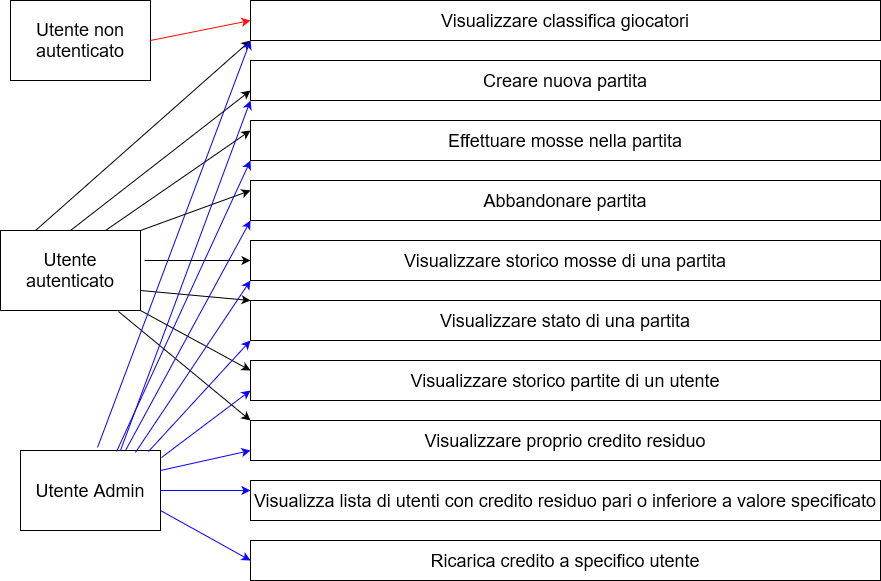

The diagram above was exported from draw.io. Its source (the exported page's mxGraphModel, read from the mxfile embedded in the PNG):
<mxGraphModel dx="1059" dy="538" grid="1" gridSize="10" guides="1" tooltips="1" connect="1" arrows="1" fold="1" page="1" pageScale="1" pageWidth="827" pageHeight="1169" math="0" shadow="0">
  <root>
    <mxCell id="0" />
    <mxCell id="1" parent="0" />
    <mxCell id="SEbOhsG-tj9UJv_G-Va--1" value="&lt;font style=&quot;font-size: 18px;&quot;&gt;Utente non autenticato&lt;/font&gt;" style="text;html=1;strokeColor=default;fillColor=none;align=center;verticalAlign=middle;whiteSpace=wrap;rounded=0;" vertex="1" parent="1">
      <mxGeometry x="40" y="30" width="140" height="80" as="geometry" />
    </mxCell>
    <mxCell id="SEbOhsG-tj9UJv_G-Va--2" value="&lt;font style=&quot;font-size: 18px;&quot;&gt;Utente autenticato&lt;/font&gt;" style="text;html=1;strokeColor=default;fillColor=none;align=center;verticalAlign=middle;whiteSpace=wrap;rounded=0;" vertex="1" parent="1">
      <mxGeometry x="30" y="260" width="140" height="80" as="geometry" />
    </mxCell>
    <mxCell id="SEbOhsG-tj9UJv_G-Va--3" value="&lt;font style=&quot;font-size: 18px;&quot;&gt;Utente Admin&lt;/font&gt;" style="text;html=1;strokeColor=default;fillColor=none;align=center;verticalAlign=middle;whiteSpace=wrap;rounded=0;" vertex="1" parent="1">
      <mxGeometry x="50" y="480" width="140" height="80" as="geometry" />
    </mxCell>
    <mxCell id="SEbOhsG-tj9UJv_G-Va--4" value="&lt;font style=&quot;font-size: 18px;&quot;&gt;Visualizzare classifica giocatori &lt;/font&gt;" style="text;html=1;strokeColor=default;fillColor=none;align=center;verticalAlign=middle;whiteSpace=wrap;rounded=0;" vertex="1" parent="1">
      <mxGeometry x="280" y="30" width="630" height="40" as="geometry" />
    </mxCell>
    <mxCell id="SEbOhsG-tj9UJv_G-Va--5" value="&lt;font style=&quot;font-size: 18px;&quot;&gt;Creare nuova partita&lt;/font&gt;" style="text;html=1;strokeColor=default;fillColor=none;align=center;verticalAlign=middle;whiteSpace=wrap;rounded=0;" vertex="1" parent="1">
      <mxGeometry x="280" y="90" width="630" height="40" as="geometry" />
    </mxCell>
    <mxCell id="SEbOhsG-tj9UJv_G-Va--6" value="&lt;font style=&quot;font-size: 18px;&quot;&gt;Effettuare mosse nella partita&lt;/font&gt;" style="text;html=1;strokeColor=default;fillColor=none;align=center;verticalAlign=middle;whiteSpace=wrap;rounded=0;" vertex="1" parent="1">
      <mxGeometry x="280" y="150" width="630" height="40" as="geometry" />
    </mxCell>
    <mxCell id="SEbOhsG-tj9UJv_G-Va--7" value="&lt;font style=&quot;font-size: 18px;&quot;&gt;Abbandonare partita&lt;/font&gt;" style="text;html=1;strokeColor=default;fillColor=none;align=center;verticalAlign=middle;whiteSpace=wrap;rounded=0;" vertex="1" parent="1">
      <mxGeometry x="280" y="210" width="630" height="40" as="geometry" />
    </mxCell>
    <mxCell id="SEbOhsG-tj9UJv_G-Va--8" value="&lt;font style=&quot;font-size: 18px;&quot;&gt;Visualizzare storico mosse di una partita&lt;/font&gt;" style="text;html=1;strokeColor=default;fillColor=none;align=center;verticalAlign=middle;whiteSpace=wrap;rounded=0;" vertex="1" parent="1">
      <mxGeometry x="280" y="270" width="630" height="40" as="geometry" />
    </mxCell>
    <mxCell id="SEbOhsG-tj9UJv_G-Va--9" value="&lt;font style=&quot;font-size: 18px;&quot;&gt;Visualizzare stato di una partita&lt;/font&gt;" style="text;html=1;strokeColor=default;fillColor=none;align=center;verticalAlign=middle;whiteSpace=wrap;rounded=0;" vertex="1" parent="1">
      <mxGeometry x="280" y="330" width="630" height="40" as="geometry" />
    </mxCell>
    <mxCell id="SEbOhsG-tj9UJv_G-Va--10" value="&lt;font style=&quot;font-size: 18px;&quot;&gt;Visualizzare storico partite di un utente&lt;/font&gt;" style="text;html=1;strokeColor=default;fillColor=none;align=center;verticalAlign=middle;whiteSpace=wrap;rounded=0;" vertex="1" parent="1">
      <mxGeometry x="280" y="390" width="630" height="40" as="geometry" />
    </mxCell>
    <mxCell id="SEbOhsG-tj9UJv_G-Va--11" value="&lt;font style=&quot;font-size: 18px;&quot;&gt;Visualizzare proprio credito residuo&lt;/font&gt;" style="text;html=1;strokeColor=default;fillColor=none;align=center;verticalAlign=middle;whiteSpace=wrap;rounded=0;" vertex="1" parent="1">
      <mxGeometry x="280" y="450" width="630" height="40" as="geometry" />
    </mxCell>
    <mxCell id="SEbOhsG-tj9UJv_G-Va--12" value="&lt;font style=&quot;font-size: 18px;&quot;&gt;Visualizza lista di utenti con credito residuo pari o inferiore a valore specificato&lt;/font&gt;" style="text;html=1;strokeColor=default;fillColor=none;align=center;verticalAlign=middle;whiteSpace=wrap;rounded=0;" vertex="1" parent="1">
      <mxGeometry x="280" y="510" width="630" height="40" as="geometry" />
    </mxCell>
    <mxCell id="SEbOhsG-tj9UJv_G-Va--13" value="&lt;font style=&quot;font-size: 18px;&quot;&gt;Ricarica credito a specifico utente&lt;/font&gt;" style="text;html=1;strokeColor=default;fillColor=none;align=center;verticalAlign=middle;whiteSpace=wrap;rounded=0;" vertex="1" parent="1">
      <mxGeometry x="280" y="570" width="630" height="40" as="geometry" />
    </mxCell>
    <mxCell id="SEbOhsG-tj9UJv_G-Va--14" value="" style="endArrow=classic;html=1;rounded=0;entryX=0;entryY=0.5;entryDx=0;entryDy=0;exitX=1;exitY=0.5;exitDx=0;exitDy=0;strokeColor=#FF0D05;" edge="1" parent="1" source="SEbOhsG-tj9UJv_G-Va--1" target="SEbOhsG-tj9UJv_G-Va--4">
      <mxGeometry width="50" height="50" relative="1" as="geometry">
        <mxPoint x="200" y="70" as="sourcePoint" />
        <mxPoint x="250" y="20" as="targetPoint" />
      </mxGeometry>
    </mxCell>
    <mxCell id="SEbOhsG-tj9UJv_G-Va--16" value="" style="endArrow=classic;html=1;rounded=0;entryX=0;entryY=1;entryDx=0;entryDy=0;exitX=0.25;exitY=0;exitDx=0;exitDy=0;" edge="1" parent="1" source="SEbOhsG-tj9UJv_G-Va--2" target="SEbOhsG-tj9UJv_G-Va--4">
      <mxGeometry width="50" height="50" relative="1" as="geometry">
        <mxPoint x="190" y="280" as="sourcePoint" />
        <mxPoint x="240" y="230" as="targetPoint" />
      </mxGeometry>
    </mxCell>
    <mxCell id="SEbOhsG-tj9UJv_G-Va--17" value="" style="endArrow=classic;html=1;rounded=0;entryX=0;entryY=0.75;entryDx=0;entryDy=0;exitX=0.5;exitY=0;exitDx=0;exitDy=0;" edge="1" parent="1" source="SEbOhsG-tj9UJv_G-Va--2" target="SEbOhsG-tj9UJv_G-Va--5">
      <mxGeometry width="50" height="50" relative="1" as="geometry">
        <mxPoint x="190" y="300" as="sourcePoint" />
        <mxPoint x="280" y="90" as="targetPoint" />
      </mxGeometry>
    </mxCell>
    <mxCell id="SEbOhsG-tj9UJv_G-Va--18" value="" style="endArrow=classic;html=1;rounded=0;entryX=0;entryY=0.25;entryDx=0;entryDy=0;exitX=0.75;exitY=0;exitDx=0;exitDy=0;" edge="1" parent="1" source="SEbOhsG-tj9UJv_G-Va--2" target="SEbOhsG-tj9UJv_G-Va--6">
      <mxGeometry width="50" height="50" relative="1" as="geometry">
        <mxPoint x="150" y="260" as="sourcePoint" />
        <mxPoint x="310" y="120" as="targetPoint" />
      </mxGeometry>
    </mxCell>
    <mxCell id="SEbOhsG-tj9UJv_G-Va--19" value="" style="endArrow=classic;html=1;rounded=0;entryX=0;entryY=0.25;entryDx=0;entryDy=0;exitX=1;exitY=0;exitDx=0;exitDy=0;" edge="1" parent="1" source="SEbOhsG-tj9UJv_G-Va--2" target="SEbOhsG-tj9UJv_G-Va--7">
      <mxGeometry width="50" height="50" relative="1" as="geometry">
        <mxPoint x="190" y="270" as="sourcePoint" />
        <mxPoint x="315" y="170" as="targetPoint" />
      </mxGeometry>
    </mxCell>
    <mxCell id="SEbOhsG-tj9UJv_G-Va--20" value="" style="endArrow=classic;html=1;rounded=0;entryX=0;entryY=0.5;entryDx=0;entryDy=0;exitX=1.029;exitY=0.375;exitDx=0;exitDy=0;exitPerimeter=0;" edge="1" parent="1" source="SEbOhsG-tj9UJv_G-Va--2" target="SEbOhsG-tj9UJv_G-Va--8">
      <mxGeometry width="50" height="50" relative="1" as="geometry">
        <mxPoint x="190" y="290" as="sourcePoint" />
        <mxPoint x="280" y="250" as="targetPoint" />
      </mxGeometry>
    </mxCell>
    <mxCell id="SEbOhsG-tj9UJv_G-Va--21" value="" style="endArrow=classic;html=1;rounded=0;entryX=0;entryY=0;entryDx=0;entryDy=0;exitX=1;exitY=0.75;exitDx=0;exitDy=0;" edge="1" parent="1" source="SEbOhsG-tj9UJv_G-Va--2" target="SEbOhsG-tj9UJv_G-Va--9">
      <mxGeometry width="50" height="50" relative="1" as="geometry">
        <mxPoint x="190" y="320" as="sourcePoint" />
        <mxPoint x="280" y="320" as="targetPoint" />
      </mxGeometry>
    </mxCell>
    <mxCell id="SEbOhsG-tj9UJv_G-Va--22" value="" style="endArrow=classic;html=1;rounded=0;entryX=0;entryY=0.25;entryDx=0;entryDy=0;exitX=1;exitY=1;exitDx=0;exitDy=0;" edge="1" parent="1" source="SEbOhsG-tj9UJv_G-Va--2" target="SEbOhsG-tj9UJv_G-Va--10">
      <mxGeometry width="50" height="50" relative="1" as="geometry">
        <mxPoint x="180" y="340" as="sourcePoint" />
        <mxPoint x="270" y="340" as="targetPoint" />
      </mxGeometry>
    </mxCell>
    <mxCell id="SEbOhsG-tj9UJv_G-Va--23" value="" style="endArrow=classic;html=1;rounded=0;entryX=0;entryY=0;entryDx=0;entryDy=0;exitX=0.843;exitY=1.013;exitDx=0;exitDy=0;exitPerimeter=0;" edge="1" parent="1" source="SEbOhsG-tj9UJv_G-Va--2" target="SEbOhsG-tj9UJv_G-Va--11">
      <mxGeometry width="50" height="50" relative="1" as="geometry">
        <mxPoint x="140" y="400" as="sourcePoint" />
        <mxPoint x="230" y="400" as="targetPoint" />
      </mxGeometry>
    </mxCell>
    <mxCell id="SEbOhsG-tj9UJv_G-Va--25" value="" style="endArrow=classic;html=1;rounded=0;exitX=1;exitY=0.75;exitDx=0;exitDy=0;entryX=0;entryY=0.5;entryDx=0;entryDy=0;strokeColor=#0800FF;" edge="1" parent="1" source="SEbOhsG-tj9UJv_G-Va--3" target="SEbOhsG-tj9UJv_G-Va--13">
      <mxGeometry width="50" height="50" relative="1" as="geometry">
        <mxPoint x="200" y="635" as="sourcePoint" />
        <mxPoint x="250" y="585" as="targetPoint" />
      </mxGeometry>
    </mxCell>
    <mxCell id="SEbOhsG-tj9UJv_G-Va--26" value="" style="endArrow=classic;html=1;rounded=0;exitX=1;exitY=0.5;exitDx=0;exitDy=0;entryX=0;entryY=0.25;entryDx=0;entryDy=0;strokeColor=#0800FF;" edge="1" parent="1" source="SEbOhsG-tj9UJv_G-Va--3" target="SEbOhsG-tj9UJv_G-Va--12">
      <mxGeometry width="50" height="50" relative="1" as="geometry">
        <mxPoint x="200" y="505" as="sourcePoint" />
        <mxPoint x="280" y="555" as="targetPoint" />
      </mxGeometry>
    </mxCell>
    <mxCell id="SEbOhsG-tj9UJv_G-Va--27" value="" style="endArrow=classic;html=1;rounded=0;exitX=1;exitY=0.25;exitDx=0;exitDy=0;entryX=0;entryY=0.75;entryDx=0;entryDy=0;strokeColor=#0800FF;" edge="1" parent="1" source="SEbOhsG-tj9UJv_G-Va--3" target="SEbOhsG-tj9UJv_G-Va--11">
      <mxGeometry width="50" height="50" relative="1" as="geometry">
        <mxPoint x="200" y="490" as="sourcePoint" />
        <mxPoint x="280" y="505" as="targetPoint" />
      </mxGeometry>
    </mxCell>
    <mxCell id="SEbOhsG-tj9UJv_G-Va--28" value="" style="endArrow=classic;html=1;rounded=0;exitX=1.007;exitY=0.088;exitDx=0;exitDy=0;entryX=0;entryY=0.75;entryDx=0;entryDy=0;strokeColor=#0800FF;exitPerimeter=0;" edge="1" parent="1" source="SEbOhsG-tj9UJv_G-Va--3" target="SEbOhsG-tj9UJv_G-Va--10">
      <mxGeometry width="50" height="50" relative="1" as="geometry">
        <mxPoint x="180" y="475" as="sourcePoint" />
        <mxPoint x="260" y="490" as="targetPoint" />
      </mxGeometry>
    </mxCell>
    <mxCell id="SEbOhsG-tj9UJv_G-Va--29" value="" style="endArrow=classic;html=1;rounded=0;exitX=0.914;exitY=0.013;exitDx=0;exitDy=0;entryX=0;entryY=1;entryDx=0;entryDy=0;strokeColor=#0800FF;exitPerimeter=0;" edge="1" parent="1" source="SEbOhsG-tj9UJv_G-Va--3" target="SEbOhsG-tj9UJv_G-Va--9">
      <mxGeometry width="50" height="50" relative="1" as="geometry">
        <mxPoint x="150" y="460" as="sourcePoint" />
        <mxPoint x="230" y="400" as="targetPoint" />
      </mxGeometry>
    </mxCell>
    <mxCell id="SEbOhsG-tj9UJv_G-Va--30" value="" style="endArrow=classic;html=1;rounded=0;exitX=0.821;exitY=0.025;exitDx=0;exitDy=0;entryX=0;entryY=1;entryDx=0;entryDy=0;strokeColor=#0800FF;exitPerimeter=0;" edge="1" parent="1" source="SEbOhsG-tj9UJv_G-Va--3" target="SEbOhsG-tj9UJv_G-Va--8">
      <mxGeometry width="50" height="50" relative="1" as="geometry">
        <mxPoint x="130" y="480" as="sourcePoint" />
        <mxPoint x="245" y="370" as="targetPoint" />
      </mxGeometry>
    </mxCell>
    <mxCell id="SEbOhsG-tj9UJv_G-Va--31" value="" style="endArrow=classic;html=1;rounded=0;exitX=0.75;exitY=0;exitDx=0;exitDy=0;entryX=0;entryY=1;entryDx=0;entryDy=0;strokeColor=#0800FF;" edge="1" parent="1" source="SEbOhsG-tj9UJv_G-Va--3" target="SEbOhsG-tj9UJv_G-Va--7">
      <mxGeometry width="50" height="50" relative="1" as="geometry">
        <mxPoint x="110" y="480" as="sourcePoint" />
        <mxPoint x="225" y="370" as="targetPoint" />
      </mxGeometry>
    </mxCell>
    <mxCell id="SEbOhsG-tj9UJv_G-Va--32" value="" style="endArrow=classic;html=1;rounded=0;exitX=0.686;exitY=0.013;exitDx=0;exitDy=0;entryX=0;entryY=1;entryDx=0;entryDy=0;strokeColor=#0800FF;exitPerimeter=0;" edge="1" parent="1" source="SEbOhsG-tj9UJv_G-Va--3" target="SEbOhsG-tj9UJv_G-Va--6">
      <mxGeometry width="50" height="50" relative="1" as="geometry">
        <mxPoint x="175" y="490" as="sourcePoint" />
        <mxPoint x="290" y="260" as="targetPoint" />
      </mxGeometry>
    </mxCell>
    <mxCell id="SEbOhsG-tj9UJv_G-Va--33" value="" style="endArrow=classic;html=1;rounded=0;entryX=0;entryY=1;entryDx=0;entryDy=0;strokeColor=#0800FF;" edge="1" parent="1" target="SEbOhsG-tj9UJv_G-Va--5">
      <mxGeometry width="50" height="50" relative="1" as="geometry">
        <mxPoint x="150" y="480" as="sourcePoint" />
        <mxPoint x="300" y="270" as="targetPoint" />
      </mxGeometry>
    </mxCell>
    <mxCell id="SEbOhsG-tj9UJv_G-Va--34" value="" style="endArrow=classic;html=1;rounded=0;entryX=0;entryY=1;entryDx=0;entryDy=0;strokeColor=#0800FF;exitX=0.55;exitY=-0.037;exitDx=0;exitDy=0;exitPerimeter=0;" edge="1" parent="1" source="SEbOhsG-tj9UJv_G-Va--3" target="SEbOhsG-tj9UJv_G-Va--4">
      <mxGeometry width="50" height="50" relative="1" as="geometry">
        <mxPoint x="140" y="470" as="sourcePoint" />
        <mxPoint x="310" y="280" as="targetPoint" />
      </mxGeometry>
    </mxCell>
  </root>
</mxGraphModel>